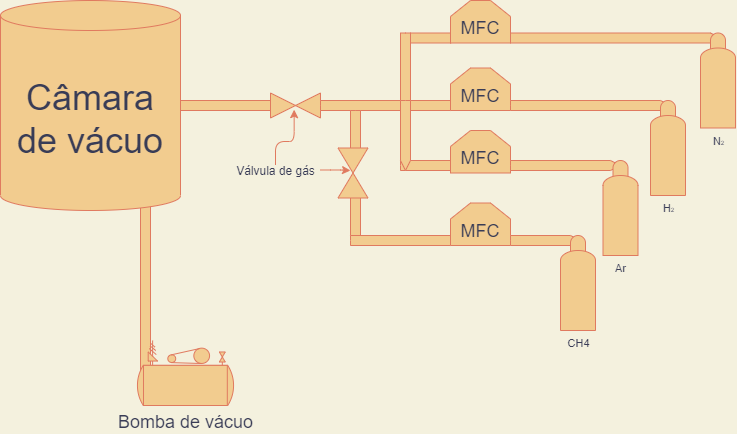

The diagram above was exported from draw.io. Its source (the exported page's mxGraphModel, read from the mxfile embedded in the PNG):
<mxGraphModel dx="767" dy="1320" grid="1" gridSize="10" guides="1" tooltips="1" connect="1" arrows="1" fold="1" page="1" pageScale="1" pageWidth="827" pageHeight="1169" background="#F4F1DE" math="0" shadow="0">
  <root>
    <mxCell id="0" />
    <mxCell id="1" parent="0" />
    <mxCell id="i2rfmJk4JtvdybACD0-p-4" value="" style="html=1;shadow=0;dashed=0;align=center;verticalAlign=middle;shape=mxgraph.arrows2.arrow;dy=0;dx=10;notch=0;rounded=0;sketch=0;fontSize=36;fontColor=#393C56;strokeColor=#E07A5F;fillColor=#F2CC8F;" vertex="1" parent="1">
      <mxGeometry x="400" y="380" width="100" height="10" as="geometry" />
    </mxCell>
    <mxCell id="i2rfmJk4JtvdybACD0-p-5" value="" style="verticalLabelPosition=bottom;align=center;html=1;verticalAlign=top;pointerEvents=1;dashed=0;shape=mxgraph.pid2valves.valve;valveType=gate;rounded=0;sketch=0;fontSize=36;fontColor=#393C56;strokeColor=#E07A5F;fillColor=#F2CC8F;" vertex="1" parent="1">
      <mxGeometry x="490" y="372.5" width="50" height="25" as="geometry" />
    </mxCell>
    <mxCell id="i2rfmJk4JtvdybACD0-p-6" value="" style="html=1;shadow=0;dashed=0;align=center;verticalAlign=middle;shape=mxgraph.arrows2.arrow;dy=0;dx=10;notch=0;rounded=0;sketch=0;fontSize=36;fontColor=#393C56;strokeColor=#E07A5F;fillColor=#F2CC8F;" vertex="1" parent="1">
      <mxGeometry x="540" y="380" width="90" height="10" as="geometry" />
    </mxCell>
    <mxCell id="i2rfmJk4JtvdybACD0-p-8" value="" style="html=1;shadow=0;dashed=0;align=center;verticalAlign=middle;shape=mxgraph.arrows2.arrow;dy=0;dx=10;notch=0;rounded=0;sketch=0;fontSize=36;fontColor=#393C56;strokeColor=#E07A5F;fillColor=#F2CC8F;rotation=90;" vertex="1" parent="1">
      <mxGeometry x="550" y="410" width="50" height="10" as="geometry" />
    </mxCell>
    <mxCell id="i2rfmJk4JtvdybACD0-p-11" value="" style="html=1;shadow=0;dashed=0;align=center;verticalAlign=middle;shape=mxgraph.arrows2.arrow;dy=0;dx=10;notch=0;rounded=0;sketch=0;fontSize=36;fontColor=#393C56;strokeColor=#E07A5F;fillColor=#F2CC8F;rotation=90;" vertex="1" parent="1">
      <mxGeometry x="545" y="490" width="60" height="10" as="geometry" />
    </mxCell>
    <mxCell id="i2rfmJk4JtvdybACD0-p-13" value="" style="verticalLabelPosition=bottom;align=center;html=1;verticalAlign=top;pointerEvents=1;dashed=0;shape=mxgraph.pid2valves.valve;valveType=gate;rounded=0;sketch=0;fontSize=36;fontColor=#393C56;strokeColor=#E07A5F;fillColor=#F2CC8F;rotation=90;" vertex="1" parent="1">
      <mxGeometry x="547.5" y="437.5" width="50" height="30" as="geometry" />
    </mxCell>
    <mxCell id="i2rfmJk4JtvdybACD0-p-14" value="" style="html=1;shadow=0;dashed=0;align=center;verticalAlign=middle;shape=mxgraph.arrows2.arrow;dy=0;dx=10;notch=0;rounded=0;sketch=0;fontSize=36;fontColor=#393C56;strokeColor=#E07A5F;fillColor=#F2CC8F;rotation=0;" vertex="1" parent="1">
      <mxGeometry x="570" y="515" width="110" height="10" as="geometry" />
    </mxCell>
    <mxCell id="i2rfmJk4JtvdybACD0-p-18" value="" style="html=1;shadow=0;dashed=0;align=center;verticalAlign=middle;shape=mxgraph.arrows2.arrow;dy=0;dx=10;notch=0;rounded=0;sketch=0;fontSize=36;fontColor=#393C56;strokeColor=#E07A5F;fillColor=#F2CC8F;rotation=0;" vertex="1" parent="1">
      <mxGeometry x="620" y="440" width="60" height="10" as="geometry" />
    </mxCell>
    <mxCell id="i2rfmJk4JtvdybACD0-p-19" value="" style="html=1;shadow=0;dashed=0;align=center;verticalAlign=middle;shape=mxgraph.arrows2.arrow;dy=0;dx=10;notch=0;rounded=0;sketch=0;fontSize=36;fontColor=#393C56;strokeColor=#E07A5F;fillColor=#F2CC8F;rotation=0;" vertex="1" parent="1">
      <mxGeometry x="630" y="380" width="50" height="10" as="geometry" />
    </mxCell>
    <mxCell id="i2rfmJk4JtvdybACD0-p-25" value="&lt;font style=&quot;font-size: 18px&quot;&gt;MFC&lt;/font&gt;" style="shape=loopLimit;whiteSpace=wrap;html=1;rounded=0;sketch=0;fontSize=36;fontColor=#393C56;strokeColor=#E07A5F;strokeWidth=1;fillColor=#F2CC8F;" vertex="1" parent="1">
      <mxGeometry x="670" y="347.5" width="60" height="42.5" as="geometry" />
    </mxCell>
    <mxCell id="i2rfmJk4JtvdybACD0-p-26" value="&lt;font style=&quot;font-size: 18px&quot;&gt;MFC&lt;/font&gt;" style="shape=loopLimit;whiteSpace=wrap;html=1;rounded=0;sketch=0;fontSize=36;fontColor=#393C56;strokeColor=#E07A5F;strokeWidth=1;fillColor=#F2CC8F;" vertex="1" parent="1">
      <mxGeometry x="670" y="410" width="60" height="42.5" as="geometry" />
    </mxCell>
    <mxCell id="i2rfmJk4JtvdybACD0-p-27" value="&lt;font style=&quot;font-size: 18px&quot;&gt;MFC&lt;/font&gt;" style="shape=loopLimit;whiteSpace=wrap;html=1;rounded=0;sketch=0;fontSize=36;fontColor=#393C56;strokeColor=#E07A5F;strokeWidth=1;fillColor=#F2CC8F;" vertex="1" parent="1">
      <mxGeometry x="670" y="482.5" width="60" height="42.5" as="geometry" />
    </mxCell>
    <mxCell id="i2rfmJk4JtvdybACD0-p-28" value="" style="html=1;shadow=0;dashed=0;align=center;verticalAlign=middle;shape=mxgraph.arrows2.arrow;dy=0;dx=10;notch=0;rounded=0;sketch=0;fontSize=36;fontColor=#393C56;strokeColor=#E07A5F;fillColor=#F2CC8F;rotation=90;" vertex="1" parent="1">
      <mxGeometry x="580" y="352.5" width="90" height="10" as="geometry" />
    </mxCell>
    <mxCell id="i2rfmJk4JtvdybACD0-p-29" value="" style="html=1;shadow=0;dashed=0;align=center;verticalAlign=middle;shape=mxgraph.arrows2.arrow;dy=0;dx=10;notch=0;rounded=0;sketch=0;fontSize=36;fontColor=#393C56;strokeColor=#E07A5F;fillColor=#F2CC8F;rotation=90;" vertex="1" parent="1">
      <mxGeometry x="590" y="410" width="70" height="10" as="geometry" />
    </mxCell>
    <mxCell id="i2rfmJk4JtvdybACD0-p-31" value="" style="html=1;shadow=0;dashed=0;align=center;verticalAlign=middle;shape=mxgraph.arrows2.arrow;dy=0;dx=10;notch=0;rounded=0;sketch=0;fontSize=36;fontColor=#393C56;strokeColor=#E07A5F;fillColor=#F2CC8F;rotation=0;" vertex="1" parent="1">
      <mxGeometry x="630" y="312.5" width="50" height="10" as="geometry" />
    </mxCell>
    <mxCell id="i2rfmJk4JtvdybACD0-p-32" value="&lt;font style=&quot;font-size: 18px&quot;&gt;MFC&lt;/font&gt;" style="shape=loopLimit;whiteSpace=wrap;html=1;rounded=0;sketch=0;fontSize=36;fontColor=#393C56;strokeColor=#E07A5F;strokeWidth=1;fillColor=#F2CC8F;" vertex="1" parent="1">
      <mxGeometry x="670" y="280" width="60" height="42.5" as="geometry" />
    </mxCell>
    <mxCell id="i2rfmJk4JtvdybACD0-p-33" value="" style="html=1;shadow=0;dashed=0;align=center;verticalAlign=middle;shape=mxgraph.arrows2.arrow;dy=0;dx=10;notch=0;rounded=0;sketch=0;fontSize=36;fontColor=#393C56;strokeColor=#E07A5F;fillColor=#F2CC8F;rotation=0;" vertex="1" parent="1">
      <mxGeometry x="730" y="515" width="70" height="10" as="geometry" />
    </mxCell>
    <mxCell id="i2rfmJk4JtvdybACD0-p-34" value="" style="html=1;shadow=0;dashed=0;align=center;verticalAlign=middle;shape=mxgraph.arrows2.arrow;dy=0;dx=10;notch=0;rounded=0;sketch=0;fontSize=36;fontColor=#393C56;strokeColor=#E07A5F;fillColor=#F2CC8F;rotation=0;" vertex="1" parent="1">
      <mxGeometry x="730" y="440" width="110" height="10" as="geometry" />
    </mxCell>
    <mxCell id="i2rfmJk4JtvdybACD0-p-35" value="" style="html=1;shadow=0;dashed=0;align=center;verticalAlign=middle;shape=mxgraph.arrows2.arrow;dy=0;dx=10;notch=0;rounded=0;sketch=0;fontSize=36;fontColor=#393C56;strokeColor=#E07A5F;fillColor=#F2CC8F;rotation=0;" vertex="1" parent="1">
      <mxGeometry x="730" y="380" width="160" height="10" as="geometry" />
    </mxCell>
    <mxCell id="i2rfmJk4JtvdybACD0-p-36" value="" style="html=1;shadow=0;dashed=0;align=center;verticalAlign=middle;shape=mxgraph.arrows2.arrow;dy=0;dx=10;notch=0;rounded=0;sketch=0;fontSize=36;fontColor=#393C56;strokeColor=#E07A5F;fillColor=#F2CC8F;rotation=0;" vertex="1" parent="1">
      <mxGeometry x="730" y="312.5" width="210" height="10" as="geometry" />
    </mxCell>
    <mxCell id="i2rfmJk4JtvdybACD0-p-37" value="" style="html=1;shadow=0;dashed=0;align=center;verticalAlign=middle;shape=mxgraph.arrows2.arrow;dy=0;dx=10;notch=0;rounded=0;sketch=0;fontSize=36;fontColor=#393C56;strokeColor=#E07A5F;fillColor=#F2CC8F;rotation=90;" vertex="1" parent="1">
      <mxGeometry x="275" y="570" width="180" height="10" as="geometry" />
    </mxCell>
    <mxCell id="i2rfmJk4JtvdybACD0-p-38" value="&lt;font style=&quot;font-size: 36px&quot;&gt;Câmara de vácuo&lt;/font&gt;" style="shape=cylinder3;whiteSpace=wrap;html=1;boundedLbl=1;backgroundOutline=1;size=15;rounded=0;sketch=0;fontColor=#393C56;strokeColor=#E07A5F;fillColor=#F2CC8F;" vertex="1" parent="1">
      <mxGeometry x="220" y="280" width="180" height="210" as="geometry" />
    </mxCell>
    <mxCell id="i2rfmJk4JtvdybACD0-p-39" value="Bomba de vácuo&lt;br&gt;" style="verticalLabelPosition=bottom;outlineConnect=0;align=center;dashed=0;html=1;verticalAlign=top;shape=mxgraph.pid.compressors.ac_air_compressor;rounded=0;sketch=0;fontSize=18;fontColor=#393C56;strokeColor=#E07A5F;strokeWidth=1;fillColor=#F2CC8F;" vertex="1" parent="1">
      <mxGeometry x="355" y="620" width="100" height="65" as="geometry" />
    </mxCell>
    <mxCell id="i2rfmJk4JtvdybACD0-p-41" value="CH4" style="shape=mxgraph.pid.vessels.gas_bottle;html=1;pointerEvents=1;align=center;verticalLabelPosition=bottom;verticalAlign=top;dashed=0;rounded=0;sketch=0;fontSize=11;fontColor=#393C56;strokeColor=#E07A5F;strokeWidth=1;fillColor=#F2CC8F;" vertex="1" parent="1">
      <mxGeometry x="780" y="515" width="35" height="95" as="geometry" />
    </mxCell>
    <mxCell id="i2rfmJk4JtvdybACD0-p-42" value="Ar" style="shape=mxgraph.pid.vessels.gas_bottle;html=1;pointerEvents=1;align=center;verticalLabelPosition=bottom;verticalAlign=top;dashed=0;rounded=0;sketch=0;fontSize=11;fontColor=#393C56;strokeColor=#E07A5F;strokeWidth=1;fillColor=#F2CC8F;" vertex="1" parent="1">
      <mxGeometry x="822.5" y="440" width="35" height="95" as="geometry" />
    </mxCell>
    <mxCell id="i2rfmJk4JtvdybACD0-p-43" value="H&lt;font style=&quot;font-size: 6px&quot;&gt;2&lt;/font&gt;" style="shape=mxgraph.pid.vessels.gas_bottle;html=1;pointerEvents=1;align=center;verticalLabelPosition=bottom;verticalAlign=top;dashed=0;rounded=0;sketch=0;fontSize=11;fontColor=#393C56;strokeColor=#E07A5F;strokeWidth=1;fillColor=#F2CC8F;" vertex="1" parent="1">
      <mxGeometry x="870" y="380" width="35" height="95" as="geometry" />
    </mxCell>
    <mxCell id="i2rfmJk4JtvdybACD0-p-44" value="N&lt;font style=&quot;font-size: 6px&quot;&gt;2&lt;/font&gt;" style="shape=mxgraph.pid.vessels.gas_bottle;html=1;pointerEvents=1;align=center;verticalLabelPosition=bottom;verticalAlign=top;dashed=0;rounded=0;sketch=0;fontSize=11;fontColor=#393C56;strokeColor=#E07A5F;strokeWidth=1;fillColor=#F2CC8F;" vertex="1" parent="1">
      <mxGeometry x="920" y="312.5" width="35" height="95" as="geometry" />
    </mxCell>
    <mxCell id="i2rfmJk4JtvdybACD0-p-48" style="edgeStyle=orthogonalEdgeStyle;curved=0;rounded=1;sketch=0;orthogonalLoop=1;jettySize=auto;html=1;entryX=0.473;entryY=0.667;entryDx=0;entryDy=0;entryPerimeter=0;fontSize=12;fontColor=#393C56;strokeColor=#E07A5F;fillColor=#F2CC8F;" edge="1" parent="1" source="i2rfmJk4JtvdybACD0-p-46" target="i2rfmJk4JtvdybACD0-p-5">
      <mxGeometry relative="1" as="geometry" />
    </mxCell>
    <mxCell id="i2rfmJk4JtvdybACD0-p-49" style="edgeStyle=orthogonalEdgeStyle;curved=0;rounded=1;sketch=0;orthogonalLoop=1;jettySize=auto;html=1;entryX=0.45;entryY=0.583;entryDx=0;entryDy=0;entryPerimeter=0;fontSize=12;fontColor=#393C56;strokeColor=#E07A5F;fillColor=#F2CC8F;" edge="1" parent="1" source="i2rfmJk4JtvdybACD0-p-46" target="i2rfmJk4JtvdybACD0-p-13">
      <mxGeometry relative="1" as="geometry" />
    </mxCell>
    <mxCell id="i2rfmJk4JtvdybACD0-p-46" value="&lt;font style=&quot;font-size: 12px&quot;&gt;Válvula de gás&lt;/font&gt;" style="text;html=1;align=center;verticalAlign=middle;resizable=0;points=[];autosize=1;strokeColor=none;fillColor=none;fontSize=6;fontColor=#393C56;" vertex="1" parent="1">
      <mxGeometry x="450" y="444.5" width="90" height="10" as="geometry" />
    </mxCell>
  </root>
</mxGraphModel>